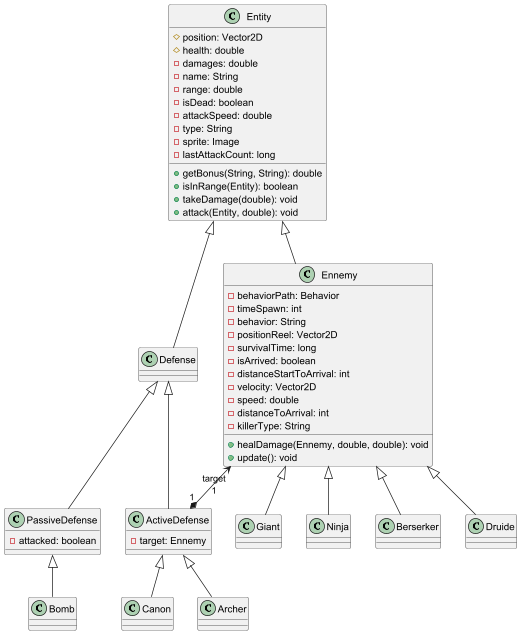

The diagram above was rendered by PlantUML. Its source (embedded in the PNG):
@startuml

class Entity {
  # position: Vector2D
  # health: double
  - damages: double
  - name: String
  - range: double
  - isDead: boolean
  - attackSpeed: double
  - type: String
  - sprite: Image
  - lastAttackCount: long
  + getBonus(String, String): double
  + isInRange(Entity): boolean
  + takeDamage(double): void
  + attack(Entity, double): void
}

class ActiveDefense {
  - target: Ennemy
}
class Archer
class Berserker
class Bomb
class Canon
class Defense
class Druide
class Ennemy {
  - behaviorPath: Behavior
  - timeSpawn: int
  - behavior: String
  - positionReel: Vector2D
  - survivalTime: long
  - isArrived: boolean
  - distanceStartToArrival: int
  - velocity: Vector2D
  - speed: double
  - distanceToArrival: int
  - killerType: String
  + healDamage(Ennemy, double, double): void
  + update(): void
}

class Giant
class Ninja
class PassiveDefense {
  - attacked: boolean
}

Entity ^--  Ennemy
Entity ^--  Defense
Defense ^--  ActiveDefense
Ennemy "target\n1" <--* "1" ActiveDefense
ActiveDefense ^-- Archer
Ennemy ^--  Berserker
PassiveDefense ^-- Bomb
ActiveDefense ^-- Canon
Ennemy ^-- Druide
Ennemy ^-- Giant
Ennemy ^-- Ninja
Defense ^--  PassiveDefense
@enduml